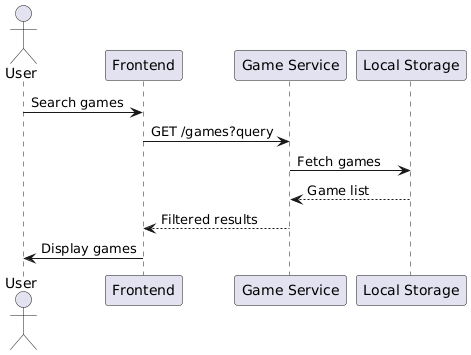

The diagram above was rendered by PlantUML. Its source (embedded in the PNG):
@startuml
actor User
participant "Frontend" as FE
participant "Game Service" as Game
participant "Local Storage" as Storage

User -> FE : Search games
FE -> Game : GET /games?query
Game -> Storage : Fetch games
Storage --> Game : Game list
Game --> FE : Filtered results
FE -> User : Display games
@enduml